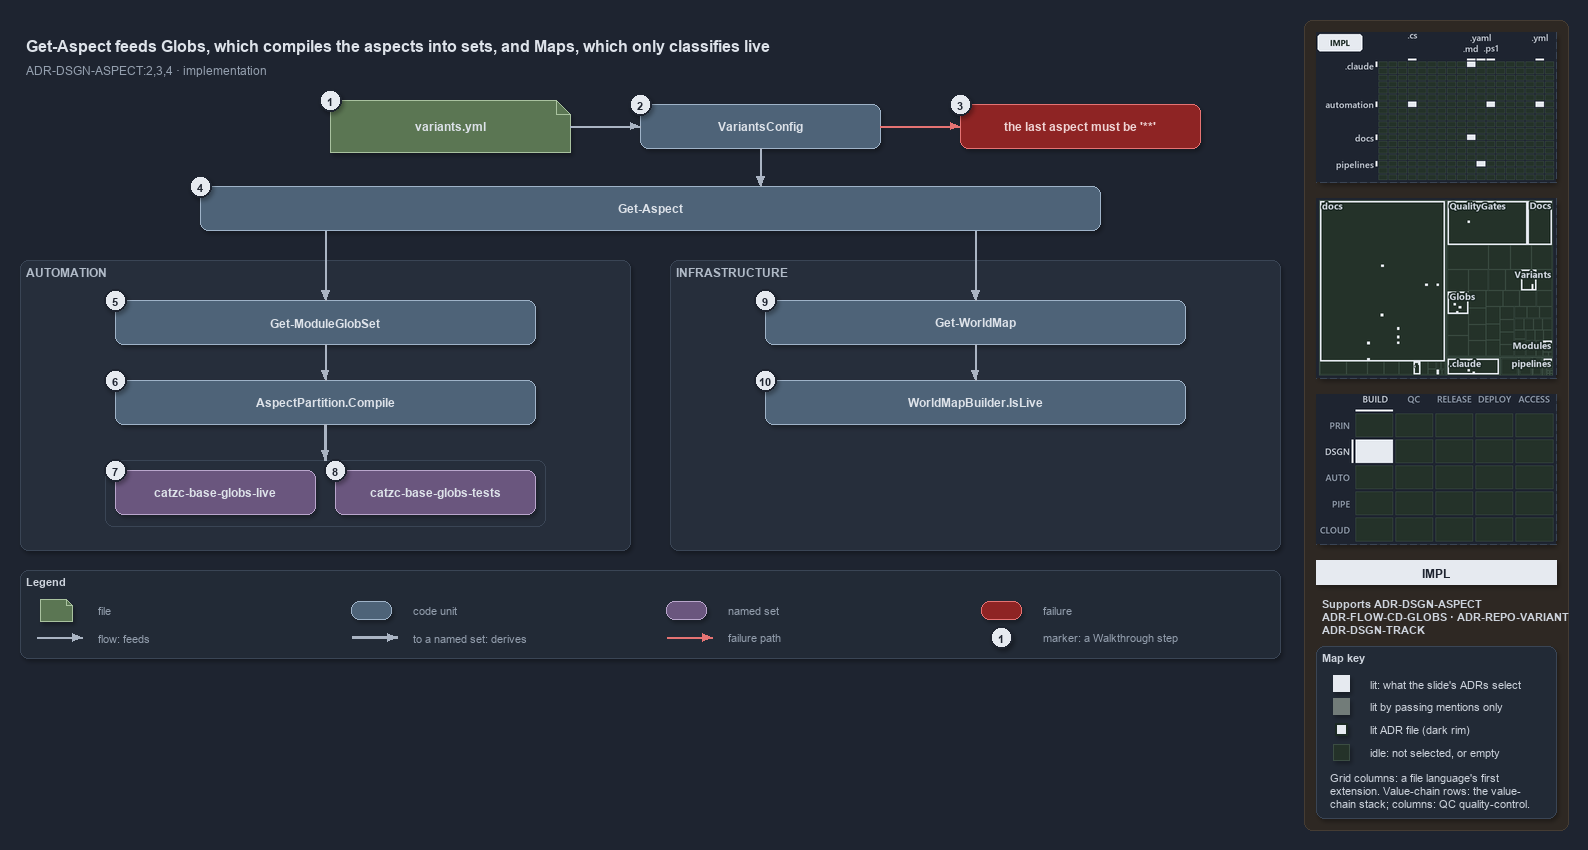

The diagram above was exported from draw.io. Its source (the exported page's mxGraphModel, read from the mxfile embedded in the PNG):
<mxGraphModel dx="1024" dy="768" grid="0" gridSize="10" guides="1" tooltips="1" connect="1" arrows="1" fold="1" page="1" pageScale="1" pageWidth="1572" pageHeight="668" background="#1E2430" math="0" shadow="1">
  <root>
    <mxCell id="0" />
    <mxCell id="1" parent="0" />
    <mxCell id="sidebar-bg" value="" style="rounded=1;arcSize=2;html=1;fillColor=#2E2823;strokeColor=#453C33;shadow=0;" vertex="1" parent="1">
      <mxGeometry x="1304" y="4" width="264" height="810" as="geometry" />
    </mxCell>
    <mxCell id="title" value="Get-Aspect feeds Globs, which compiles the aspects into sets, and Maps, which only classifies live" style="text;html=1;align=left;verticalAlign=middle;fontSize=16;fontStyle=1;fontColor=#DDE2E9;" vertex="1" parent="1">
      <mxGeometry x="20" y="14" width="1260" height="30" as="geometry" />
    </mxCell>
    <mxCell id="subtitle" value="ADR-DSGN-ASPECT:2,3,4 · implementation" style="text;html=1;align=left;verticalAlign=middle;fontSize=12;fontColor=#949FAE;" vertex="1" parent="1">
      <mxGeometry x="20" y="44" width="1240" height="20" as="geometry" />
    </mxCell>
    <mxCell id="g-file" value="&lt;b&gt;variants.yml&lt;/b&gt;" style="shape=note;size=14;whiteSpace=wrap;html=1;fillColor=#5B7653;strokeColor=#A9C29F;fontColor=#DDE2E9;fontSize=12;" vertex="1" parent="1">
      <mxGeometry x="330" y="84" width="240" height="52" as="geometry" />
    </mxCell>
    <mxCell id="mark-1" value="1" style="ellipse;html=1;fillColor=#E6EAF0;strokeColor=#1E2430;strokeWidth=2;fontColor=#1E2430;fontStyle=1;fontSize=11;" vertex="1" parent="1">
      <mxGeometry x="319" y="73" width="22" height="22" as="geometry" />
    </mxCell>
    <mxCell id="g-config" value="&lt;b&gt;VariantsConfig&lt;/b&gt;" style="rounded=1;whiteSpace=wrap;html=1;arcSize=20;fillColor=#4E6378;strokeColor=#9FB3C8;fontColor=#DDE2E9;fontSize=12;" vertex="1" parent="1">
      <mxGeometry x="640" y="88" width="240" height="44" as="geometry" />
    </mxCell>
    <mxCell id="mark-2" value="2" style="ellipse;html=1;fillColor=#E6EAF0;strokeColor=#1E2430;strokeWidth=2;fontColor=#1E2430;fontStyle=1;fontSize=11;" vertex="1" parent="1">
      <mxGeometry x="629" y="77" width="22" height="22" as="geometry" />
    </mxCell>
    <mxCell id="x-config" value="&lt;b&gt;the last aspect must be '**'&lt;/b&gt;" style="rounded=1;whiteSpace=wrap;html=1;arcSize=20;fillColor=#8E2424;strokeColor=#E57373;fontColor=#EFD4D4;fontSize=12;" vertex="1" parent="1">
      <mxGeometry x="960" y="88" width="240" height="44" as="geometry" />
    </mxCell>
    <mxCell id="mark-3" value="3" style="ellipse;html=1;fillColor=#E6EAF0;strokeColor=#1E2430;strokeWidth=2;fontColor=#1E2430;fontStyle=1;fontSize=11;" vertex="1" parent="1">
      <mxGeometry x="949" y="77" width="22" height="22" as="geometry" />
    </mxCell>
    <mxCell id="e-file-config" value="" style="edgeStyle=orthogonalEdgeStyle;rounded=1;html=1;endArrow=block;strokeColor=#AAB4C3;shadow=0;fontColor=#CDD3DC;" edge="1" parent="1" source="g-file" target="g-config">
      <mxGeometry relative="1" as="geometry" />
    </mxCell>
    <mxCell id="e-config-fail" value="" style="edgeStyle=orthogonalEdgeStyle;rounded=1;html=1;endArrow=block;strokeColor=#E57373;shadow=0;fontColor=#CDD3DC;" edge="1" parent="1" source="g-config" target="x-config">
      <mxGeometry relative="1" as="geometry" />
    </mxCell>
    <mxCell id="g-getaspect" value="&lt;b&gt;Get-Aspect&lt;/b&gt;" style="rounded=1;whiteSpace=wrap;html=1;arcSize=20;fillColor=#4E6378;strokeColor=#9FB3C8;fontColor=#DDE2E9;fontSize=12;" vertex="1" parent="1">
      <mxGeometry x="200" y="170" width="900" height="44" as="geometry" />
    </mxCell>
    <mxCell id="mark-4" value="4" style="ellipse;html=1;fillColor=#E6EAF0;strokeColor=#1E2430;strokeWidth=2;fontColor=#1E2430;fontStyle=1;fontSize=11;" vertex="1" parent="1">
      <mxGeometry x="189" y="159" width="22" height="22" as="geometry" />
    </mxCell>
    <mxCell id="p-ga-top" value="" style="text;html=1;strokeColor=none;fillColor=none;" vertex="1" parent="1">
      <mxGeometry x="760" y="170" width="1" height="1" as="geometry" />
    </mxCell>
    <mxCell id="e-config-getaspect" value="" style="edgeStyle=orthogonalEdgeStyle;rounded=1;html=1;endArrow=block;strokeColor=#AAB4C3;shadow=0;fontColor=#CDD3DC;" edge="1" parent="1" source="g-config" target="p-ga-top">
      <mxGeometry relative="1" as="geometry" />
    </mxCell>
    <mxCell id="p-ga-l" value="" style="text;html=1;strokeColor=none;fillColor=none;" vertex="1" parent="1">
      <mxGeometry x="325" y="214" width="1" height="1" as="geometry" />
    </mxCell>
    <mxCell id="p-ga-r" value="" style="text;html=1;strokeColor=none;fillColor=none;" vertex="1" parent="1">
      <mxGeometry x="975" y="214" width="1" height="1" as="geometry" />
    </mxCell>
    <mxCell id="band-auto" value="AUTOMATION" style="rounded=1;html=1;arcSize=3;fillColor=#262E3B;strokeColor=#3A4555;verticalAlign=top;align=left;spacingLeft=8;fontStyle=1;fontSize=12;fontColor=#B0BAC7;" vertex="1" parent="1">
      <mxGeometry x="20" y="244" width="610" height="290" as="geometry" />
    </mxCell>
    <mxCell id="band-infra" value="INFRASTRUCTURE" style="rounded=1;html=1;arcSize=3;fillColor=#262E3B;strokeColor=#3A4555;verticalAlign=top;align=left;spacingLeft=8;fontStyle=1;fontSize=12;fontColor=#B0BAC7;" vertex="1" parent="1">
      <mxGeometry x="670" y="244" width="610" height="290" as="geometry" />
    </mxCell>
    <mxCell id="g-moduleglobset" value="&lt;b&gt;Get-ModuleGlobSet&lt;/b&gt;" style="rounded=1;whiteSpace=wrap;html=1;arcSize=20;fillColor=#4E6378;strokeColor=#9FB3C8;fontColor=#DDE2E9;fontSize=12;" vertex="1" parent="1">
      <mxGeometry x="115" y="284" width="420" height="44" as="geometry" />
    </mxCell>
    <mxCell id="g-compile" value="&lt;b&gt;AspectPartition.Compile&lt;/b&gt;" style="rounded=1;whiteSpace=wrap;html=1;arcSize=20;fillColor=#4E6378;strokeColor=#9FB3C8;fontColor=#DDE2E9;fontSize=12;" vertex="1" parent="1">
      <mxGeometry x="115" y="364" width="420" height="44" as="geometry" />
    </mxCell>
    <mxCell id="mark-5" value="5" style="ellipse;html=1;fillColor=#E6EAF0;strokeColor=#1E2430;strokeWidth=2;fontColor=#1E2430;fontStyle=1;fontSize=11;" vertex="1" parent="1">
      <mxGeometry x="104" y="273" width="22" height="22" as="geometry" />
    </mxCell>
    <mxCell id="mark-6" value="6" style="ellipse;html=1;fillColor=#E6EAF0;strokeColor=#1E2430;strokeWidth=2;fontColor=#1E2430;fontStyle=1;fontSize=11;" vertex="1" parent="1">
      <mxGeometry x="104" y="353" width="22" height="22" as="geometry" />
    </mxCell>
    <mxCell id="frame-sets" value="" style="rounded=1;html=1;arcSize=6;fillColor=none;strokeColor=#3A4555;" vertex="1" parent="1">
      <mxGeometry x="105" y="444" width="440" height="66" as="geometry" />
    </mxCell>
    <mxCell id="set-live" value="&lt;b&gt;catzc-base-globs-live&lt;/b&gt;" style="rounded=1;whiteSpace=wrap;html=1;arcSize=20;fillColor=#6A567E;strokeColor=#B9A6CC;fontColor=#DDE2E9;fontSize=12;" vertex="1" parent="1">
      <mxGeometry x="115" y="454" width="200" height="44" as="geometry" />
    </mxCell>
    <mxCell id="set-tests" value="&lt;b&gt;catzc-base-globs-tests&lt;/b&gt;" style="rounded=1;whiteSpace=wrap;html=1;arcSize=20;fillColor=#6A567E;strokeColor=#B9A6CC;fontColor=#DDE2E9;fontSize=12;" vertex="1" parent="1">
      <mxGeometry x="335" y="454" width="200" height="44" as="geometry" />
    </mxCell>
    <mxCell id="mark-7" value="7" style="ellipse;html=1;fillColor=#E6EAF0;strokeColor=#1E2430;strokeWidth=2;fontColor=#1E2430;fontStyle=1;fontSize=11;" vertex="1" parent="1">
      <mxGeometry x="104" y="443" width="22" height="22" as="geometry" />
    </mxCell>
    <mxCell id="mark-8" value="8" style="ellipse;html=1;fillColor=#E6EAF0;strokeColor=#1E2430;strokeWidth=2;fontColor=#1E2430;fontStyle=1;fontSize=11;" vertex="1" parent="1">
      <mxGeometry x="324" y="443" width="22" height="22" as="geometry" />
    </mxCell>
    <mxCell id="g-worldmap" value="&lt;b&gt;Get-WorldMap&lt;/b&gt;" style="rounded=1;whiteSpace=wrap;html=1;arcSize=20;fillColor=#4E6378;strokeColor=#9FB3C8;fontColor=#DDE2E9;fontSize=12;" vertex="1" parent="1">
      <mxGeometry x="765" y="284" width="420" height="44" as="geometry" />
    </mxCell>
    <mxCell id="g-islive" value="&lt;b&gt;WorldMapBuilder.IsLive&lt;/b&gt;" style="rounded=1;whiteSpace=wrap;html=1;arcSize=20;fillColor=#4E6378;strokeColor=#9FB3C8;fontColor=#DDE2E9;fontSize=12;" vertex="1" parent="1">
      <mxGeometry x="765" y="364" width="420" height="44" as="geometry" />
    </mxCell>
    <mxCell id="mark-9" value="9" style="ellipse;html=1;fillColor=#E6EAF0;strokeColor=#1E2430;strokeWidth=2;fontColor=#1E2430;fontStyle=1;fontSize=11;" vertex="1" parent="1">
      <mxGeometry x="754" y="273" width="22" height="22" as="geometry" />
    </mxCell>
    <mxCell id="mark-10" value="10" style="ellipse;html=1;fillColor=#E6EAF0;strokeColor=#1E2430;strokeWidth=2;fontColor=#1E2430;fontStyle=1;fontSize=11;" vertex="1" parent="1">
      <mxGeometry x="754" y="353" width="22" height="22" as="geometry" />
    </mxCell>
    <mxCell id="e-ga-mgs" value="" style="edgeStyle=orthogonalEdgeStyle;rounded=1;html=1;endArrow=block;strokeColor=#AAB4C3;shadow=0;fontColor=#CDD3DC;" edge="1" parent="1" source="p-ga-l" target="g-moduleglobset">
      <mxGeometry relative="1" as="geometry" />
    </mxCell>
    <mxCell id="e-mgs-compile" value="" style="edgeStyle=orthogonalEdgeStyle;rounded=1;html=1;endArrow=block;strokeColor=#AAB4C3;shadow=0;fontColor=#CDD3DC;" edge="1" parent="1" source="g-moduleglobset" target="g-compile">
      <mxGeometry relative="1" as="geometry" />
    </mxCell>
    <mxCell id="e-compile-sets" value="" style="edgeStyle=orthogonalEdgeStyle;rounded=1;html=1;endArrow=block;strokeColor=#AAB4C3;strokeWidth=2.5;shadow=0;fontColor=#CDD3DC;" edge="1" parent="1" source="g-compile" target="frame-sets">
      <mxGeometry relative="1" as="geometry" />
    </mxCell>
    <mxCell id="e-ga-worldmap" value="" style="edgeStyle=orthogonalEdgeStyle;rounded=1;html=1;endArrow=block;strokeColor=#AAB4C3;shadow=0;fontColor=#CDD3DC;" edge="1" parent="1" source="p-ga-r" target="g-worldmap">
      <mxGeometry relative="1" as="geometry" />
    </mxCell>
    <mxCell id="e-worldmap-islive" value="" style="edgeStyle=orthogonalEdgeStyle;rounded=1;html=1;endArrow=block;strokeColor=#AAB4C3;shadow=0;fontColor=#CDD3DC;" edge="1" parent="1" source="g-worldmap" target="g-islive">
      <mxGeometry relative="1" as="geometry" />
    </mxCell>
    <mxCell id="legend" value="&lt;b&gt;Legend&lt;/b&gt;" style="rounded=1;whiteSpace=wrap;html=1;arcSize=6;fillColor=#222A36;strokeColor=#3A4555;align=left;verticalAlign=top;spacing=8;fontSize=11;fontColor=#CDD3DC;" vertex="1" parent="1">
      <mxGeometry x="20" y="554" width="1260" height="88" as="geometry" />
    </mxCell>
    <mxCell id="lg-0-s" value="" style="shape=note;size=6;html=1;fillColor=#5B7653;strokeColor=#A9C29F;" vertex="1" parent="1">
      <mxGeometry x="40" y="583" width="32" height="22" as="geometry" />
    </mxCell>
    <mxCell id="lg-0-t" value="file" style="text;html=1;align=left;verticalAlign=middle;fontSize=11;fontColor=#949FAE;" vertex="1" parent="1">
      <mxGeometry x="92" y="583" width="245" height="20" as="geometry" />
    </mxCell>
    <mxCell id="lg-1-s" value="" style="rounded=1;html=1;arcSize=20;fillColor=#4E6378;strokeColor=#9FB3C8;" vertex="1" parent="1">
      <mxGeometry x="351" y="585" width="40" height="18" as="geometry" />
    </mxCell>
    <mxCell id="lg-1-t" value="code unit" style="text;html=1;align=left;verticalAlign=middle;fontSize=11;fontColor=#949FAE;" vertex="1" parent="1">
      <mxGeometry x="407" y="583" width="245" height="20" as="geometry" />
    </mxCell>
    <mxCell id="lg-2-s" value="" style="rounded=1;html=1;arcSize=20;fillColor=#6A567E;strokeColor=#B9A6CC;" vertex="1" parent="1">
      <mxGeometry x="666" y="585" width="40" height="18" as="geometry" />
    </mxCell>
    <mxCell id="lg-2-t" value="named set" style="text;html=1;align=left;verticalAlign=middle;fontSize=11;fontColor=#949FAE;" vertex="1" parent="1">
      <mxGeometry x="722" y="583" width="245" height="20" as="geometry" />
    </mxCell>
    <mxCell id="lg-3-s" value="" style="rounded=1;html=1;arcSize=20;fillColor=#8E2424;strokeColor=#E57373;" vertex="1" parent="1">
      <mxGeometry x="981" y="585" width="40" height="18" as="geometry" />
    </mxCell>
    <mxCell id="lg-3-t" value="failure" style="text;html=1;align=left;verticalAlign=middle;fontSize=11;fontColor=#949FAE;" vertex="1" parent="1">
      <mxGeometry x="1037" y="583" width="245" height="20" as="geometry" />
    </mxCell>
    <mxCell id="lg-4-a" value="" style="text;html=1;strokeColor=none;fillColor=none;" vertex="1" parent="1">
      <mxGeometry x="36" y="621" width="1" height="1" as="geometry" />
    </mxCell>
    <mxCell id="lg-4-b" value="" style="text;html=1;strokeColor=none;fillColor=none;" vertex="1" parent="1">
      <mxGeometry x="82" y="621" width="1" height="1" as="geometry" />
    </mxCell>
    <mxCell id="lg-4-e" value="" style="edgeStyle=orthogonalEdgeStyle;rounded=1;html=1;endArrow=block;strokeColor=#AAB4C3;shadow=0;fontColor=#CDD3DC;" edge="1" parent="1" source="lg-4-a" target="lg-4-b">
      <mxGeometry relative="1" as="geometry" />
    </mxCell>
    <mxCell id="lg-4-t" value="flow: feeds" style="text;html=1;align=left;verticalAlign=middle;fontSize=11;fontColor=#949FAE;" vertex="1" parent="1">
      <mxGeometry x="92" y="611" width="245" height="20" as="geometry" />
    </mxCell>
    <mxCell id="lg-5-a" value="" style="text;html=1;strokeColor=none;fillColor=none;" vertex="1" parent="1">
      <mxGeometry x="351" y="621" width="1" height="1" as="geometry" />
    </mxCell>
    <mxCell id="lg-5-b" value="" style="text;html=1;strokeColor=none;fillColor=none;" vertex="1" parent="1">
      <mxGeometry x="397" y="621" width="1" height="1" as="geometry" />
    </mxCell>
    <mxCell id="lg-5-e" value="" style="edgeStyle=orthogonalEdgeStyle;rounded=1;html=1;endArrow=block;strokeColor=#AAB4C3;strokeWidth=2.5;shadow=0;fontColor=#CDD3DC;" edge="1" parent="1" source="lg-5-a" target="lg-5-b">
      <mxGeometry relative="1" as="geometry" />
    </mxCell>
    <mxCell id="lg-5-t" value="to a named set: derives" style="text;html=1;align=left;verticalAlign=middle;fontSize=11;fontColor=#949FAE;" vertex="1" parent="1">
      <mxGeometry x="407" y="611" width="245" height="20" as="geometry" />
    </mxCell>
    <mxCell id="lg-6-a" value="" style="text;html=1;strokeColor=none;fillColor=none;" vertex="1" parent="1">
      <mxGeometry x="666" y="621" width="1" height="1" as="geometry" />
    </mxCell>
    <mxCell id="lg-6-b" value="" style="text;html=1;strokeColor=none;fillColor=none;" vertex="1" parent="1">
      <mxGeometry x="712" y="621" width="1" height="1" as="geometry" />
    </mxCell>
    <mxCell id="lg-6-e" value="" style="edgeStyle=orthogonalEdgeStyle;rounded=1;html=1;endArrow=block;strokeColor=#E57373;shadow=0;fontColor=#CDD3DC;" edge="1" parent="1" source="lg-6-a" target="lg-6-b">
      <mxGeometry relative="1" as="geometry" />
    </mxCell>
    <mxCell id="lg-6-t" value="failure path" style="text;html=1;align=left;verticalAlign=middle;fontSize=11;fontColor=#949FAE;" vertex="1" parent="1">
      <mxGeometry x="722" y="611" width="245" height="20" as="geometry" />
    </mxCell>
    <mxCell id="lg-7-s" value="1" style="ellipse;html=1;fillColor=#E6EAF0;strokeColor=#1E2430;strokeWidth=2;fontColor=#1E2430;fontStyle=1;fontSize=11;" vertex="1" parent="1">
      <mxGeometry x="990" y="610" width="22" height="22" as="geometry" />
    </mxCell>
    <mxCell id="lg-7-t" value="marker: a Walkthrough step" style="text;html=1;align=left;verticalAlign=middle;fontSize=11;fontColor=#949FAE;" vertex="1" parent="1">
      <mxGeometry x="1037" y="611" width="245" height="20" as="geometry" />
    </mxCell>
    <mxCell id="minimap-grid" value="" style="shape=image;imageAspect=0;rounded=1;arcSize=4;whiteSpace=wrap;html=1;fillColor=#262E3B;strokeColor=#3A4555;dashed=1;fontColor=#949FAE;fontSize=11;image=data:image/png,(base64 omitted: 11744 chars);" vertex="1" parent="1">
      <mxGeometry x="1316" y="16" width="240" height="150" as="geometry" />
    </mxCell>
    <mxCell id="minimap-tree" value="" style="shape=image;imageAspect=0;rounded=1;arcSize=4;whiteSpace=wrap;html=1;fillColor=#262E3B;strokeColor=#3A4555;dashed=1;fontColor=#949FAE;fontSize=11;image=data:image/png,(base64 omitted: 21216 chars);" vertex="1" parent="1">
      <mxGeometry x="1316" y="182" width="240" height="180" as="geometry" />
    </mxCell>
    <mxCell id="minimap-chain" value="" style="shape=image;imageAspect=0;rounded=1;arcSize=4;whiteSpace=wrap;html=1;fillColor=#262E3B;strokeColor=#3A4555;dashed=1;fontColor=#949FAE;fontSize=11;image=data:image/png,(base64 omitted: 12436 chars);" vertex="1" parent="1">
      <mxGeometry x="1316" y="378" width="240" height="150" as="geometry" />
    </mxCell>
    <mxCell id="lens-badge" value="IMPL" style="rounded=0;whiteSpace=wrap;html=1;align=center;verticalAlign=middle;fontSize=12;fontStyle=1;fontColor=#1E2430;fillColor=#E6EAF0;strokeColor=none;" vertex="1" parent="1">
      <mxGeometry x="1316" y="544" width="240" height="24" as="geometry" />
    </mxCell>
    <mxCell id="supports" value="&lt;b&gt;Supports&lt;/b&gt; ADR-DSGN-ASPECT&lt;br&gt;ADR-FLOW-CD-GLOBS · ADR-REPO-VARIANT&lt;br&gt;ADR-DSGN-TRACK" style="text;html=1;whiteSpace=wrap;align=left;verticalAlign=top;fontSize=11;fontColor=#CDD3DC;" vertex="1" parent="1">
      <mxGeometry x="1316" y="576" width="240" height="46" as="geometry" />
    </mxCell>
    <mxCell id="mapkey" value="&lt;b&gt;Map key&lt;/b&gt;" style="rounded=1;arcSize=6;whiteSpace=wrap;html=1;align=left;verticalAlign=top;fontSize=11;fontColor=#CDD3DC;fillColor=#222A36;strokeColor=#3A4555;spacingLeft=8;spacingTop=2;" vertex="1" parent="1">
      <mxGeometry x="1316" y="630" width="240" height="172" as="geometry" />
    </mxCell>
    <mxCell id="mapkey-lit" value="" style="rounded=0;html=1;fillColor=#E6EAF0;strokeColor=#E6EAF0;" vertex="1" parent="1">
      <mxGeometry x="1333.0" y="659.0" width="16" height="16" as="geometry" />
    </mxCell>
    <mxCell id="mapkey-lit-text" value="lit: what the slide's ADRs select" style="text;html=1;align=left;verticalAlign=middle;fontSize=11;fontColor=#CDD3DC;" vertex="1" parent="1">
      <mxGeometry x="1364" y="657" width="184" height="20" as="geometry" />
    </mxCell>
    <mxCell id="mapkey-touched" value="" style="rounded=0;html=1;fillColor=#727C79;strokeColor=#727C79;" vertex="1" parent="1">
      <mxGeometry x="1333.0" y="682.0" width="16" height="16" as="geometry" />
    </mxCell>
    <mxCell id="mapkey-touched-text" value="lit by passing mentions only" style="text;html=1;align=left;verticalAlign=middle;fontSize=11;fontColor=#CDD3DC;" vertex="1" parent="1">
      <mxGeometry x="1364" y="680" width="184" height="20" as="geometry" />
    </mxCell>
    <mxCell id="mapkey-adr" value="" style="rounded=0;html=1;fillColor=#E6EAF0;strokeColor=#1C2A24;strokeWidth=2;" vertex="1" parent="1">
      <mxGeometry x="1335.0" y="707.0" width="12" height="12" as="geometry" />
    </mxCell>
    <mxCell id="mapkey-adr-text" value="lit ADR file (dark rim)" style="text;html=1;align=left;verticalAlign=middle;fontSize=11;fontColor=#CDD3DC;" vertex="1" parent="1">
      <mxGeometry x="1364" y="703" width="184" height="20" as="geometry" />
    </mxCell>
    <mxCell id="mapkey-idle" value="" style="rounded=0;html=1;fillColor=#243229;strokeColor=#3B4D43;" vertex="1" parent="1">
      <mxGeometry x="1333.0" y="728.0" width="16" height="16" as="geometry" />
    </mxCell>
    <mxCell id="mapkey-idle-text" value="idle: not selected, or empty" style="text;html=1;align=left;verticalAlign=middle;fontSize=11;fontColor=#CDD3DC;" vertex="1" parent="1">
      <mxGeometry x="1364" y="726" width="184" height="20" as="geometry" />
    </mxCell>
    <mxCell id="mapkey-codes" value="Grid columns: a file language's first&lt;br&gt;extension. Value-chain rows: the value-&lt;br&gt;chain stack; columns: QC quality-control." style="text;html=1;align=left;verticalAlign=top;whiteSpace=wrap;fontSize=11;fontColor=#CDD3DC;" vertex="1" parent="1">
      <mxGeometry x="1324" y="750" width="224" height="46" as="geometry" />
    </mxCell>
  </root>
</mxGraphModel>